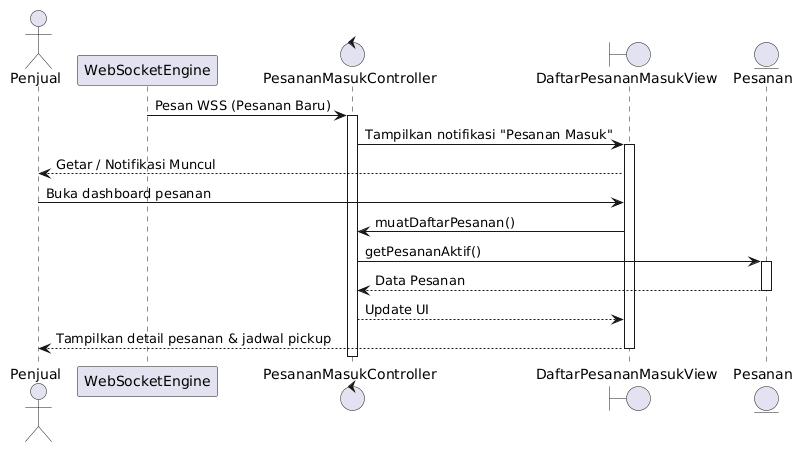

The diagram above was rendered by PlantUML. Its source (embedded in the PNG):
@startuml
actor Penjual
participant WebSocketEngine
control PesananMasukController
boundary DaftarPesananMasukView
entity Pesanan

WebSocketEngine -> PesananMasukController : Pesan WSS (Pesanan Baru)
activate PesananMasukController
PesananMasukController -> DaftarPesananMasukView : Tampilkan notifikasi "Pesanan Masuk"
activate DaftarPesananMasukView
DaftarPesananMasukView --> Penjual : Getar / Notifikasi Muncul
Penjual -> DaftarPesananMasukView : Buka dashboard pesanan
DaftarPesananMasukView -> PesananMasukController : muatDaftarPesanan()
PesananMasukController -> Pesanan : getPesananAktif()
activate Pesanan
Pesanan --> PesananMasukController : Data Pesanan
deactivate Pesanan
PesananMasukController --> DaftarPesananMasukView : Update UI
DaftarPesananMasukView --> Penjual : Tampilkan detail pesanan & jadwal pickup
deactivate DaftarPesananMasukView
deactivate PesananMasukController
@enduml